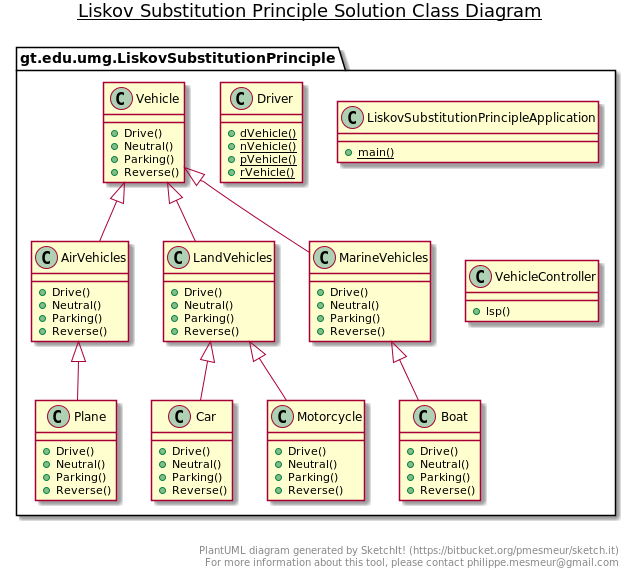

The diagram above was rendered by PlantUML. Its source (embedded in the PNG):
@startuml

title __Liskov Substitution Principle Solution Class Diagram__\n


      class gt.edu.umg.LiskovSubstitutionPrinciple.AirVehicles {
          + Drive()
          + Neutral()
          + Parking()
          + Reverse()
      }
  

      class gt.edu.umg.LiskovSubstitutionPrinciple.Boat {
          + Drive()
          + Neutral()
          + Parking()
          + Reverse()
      }
  


      class gt.edu.umg.LiskovSubstitutionPrinciple.Car {
          + Drive()
          + Neutral()
          + Parking()
          + Reverse()
      }  

      class gt.edu.umg.LiskovSubstitutionPrinciple.Driver {
          {static} + dVehicle()
          {static} + nVehicle()
          {static} + pVehicle()
          {static} + rVehicle()
      }  

      class gt.edu.umg.LiskovSubstitutionPrinciple.LandVehicles {
          + Drive()
          + Neutral()
          + Parking()
          + Reverse()
      }  

      class gt.edu.umg.LiskovSubstitutionPrinciple.LiskovSubstitutionPrincipleApplication {
          {static} + main()
      }
  


      class gt.edu.umg.LiskovSubstitutionPrinciple.MarineVehicles {
          + Drive()
          + Neutral()
          + Parking()
          + Reverse()
      }
  

      class gt.edu.umg.LiskovSubstitutionPrinciple.Motorcycle {
          + Drive()
          + Neutral()
          + Parking()
          + Reverse()
      }  

      class gt.edu.umg.LiskovSubstitutionPrinciple.Plane {
          + Drive()
          + Neutral()
          + Parking()
          + Reverse()
      }  

      class gt.edu.umg.LiskovSubstitutionPrinciple.Vehicle {
          + Drive()
          + Neutral()
          + Parking()
          + Reverse()
      }
  

      class gt.edu.umg.LiskovSubstitutionPrinciple.VehicleController {
          + lsp()
      }
  

  gt.edu.umg.LiskovSubstitutionPrinciple.AirVehicles -up-|> gt.edu.umg.LiskovSubstitutionPrinciple.Vehicle
  gt.edu.umg.LiskovSubstitutionPrinciple.Boat -up-|> gt.edu.umg.LiskovSubstitutionPrinciple.MarineVehicles
  gt.edu.umg.LiskovSubstitutionPrinciple.Car -up-|> gt.edu.umg.LiskovSubstitutionPrinciple.LandVehicles
  gt.edu.umg.LiskovSubstitutionPrinciple.LandVehicles -up-|> gt.edu.umg.LiskovSubstitutionPrinciple.Vehicle
  gt.edu.umg.LiskovSubstitutionPrinciple.MarineVehicles -up-|> gt.edu.umg.LiskovSubstitutionPrinciple.Vehicle
  gt.edu.umg.LiskovSubstitutionPrinciple.Motorcycle -up-|> gt.edu.umg.LiskovSubstitutionPrinciple.LandVehicles
  gt.edu.umg.LiskovSubstitutionPrinciple.Plane -up-|> gt.edu.umg.LiskovSubstitutionPrinciple.AirVehicles


right footer


PlantUML diagram generated by SketchIt! (https://bitbucket.org/pmesmeur/sketch.it)
For more information about this tool, please contact philippe.mesmeur@gmail.com
endfooter

@enduml